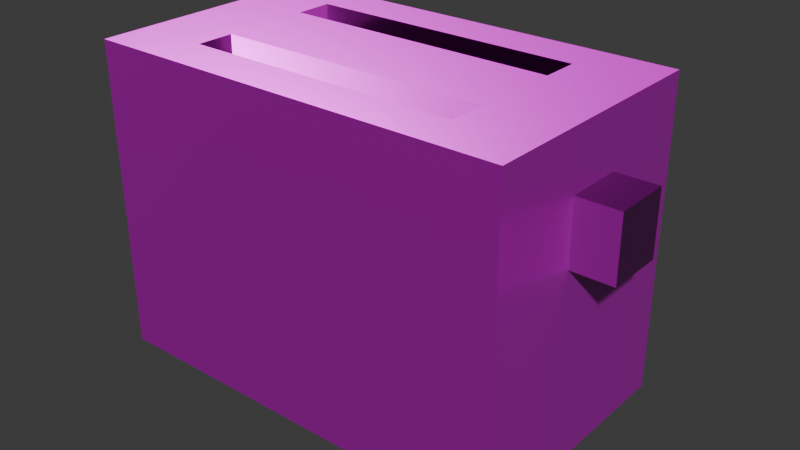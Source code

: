 # Source: toaster.blend  (saved by Blender 5.0.119; exported with 4.5.12 LTS)
import bpy
from mathutils import Matrix  # noqa: F401  (used for matrix-valued properties, if any)

bpy.ops.wm.read_factory_settings(use_empty=True)
scene = bpy.context.scene
scene.name = 'Scene'

# ---- collections
col_collection = bpy.data.collections.new('Collection'); scene.collection.children.link(col_collection)

# ---- images (referenced by path relative to the original .blend; pixels are not part of the script)
import os
ASSET_DIR = os.environ.get("B2B_ASSET_DIR", "")  # directory of the original .blend (textures are referenced by path, not embedded)
HERE = os.path.dirname(os.path.abspath(__file__))  # packed textures are extracted next to this script under _unpacked/

def load_image(name, relpath, width, height, colorspace="sRGB"):
    """Load a texture the original file referenced (path relative to the .blend, or extracted next to this script)."""
    p = next((c for c in (os.path.join(HERE, relpath), os.path.join(ASSET_DIR, relpath)) if relpath and os.path.exists(c)), "")
    if p:
        img = bpy.data.images.load(p, check_existing=True)
        img.name = name
    else:  # same state as the original file: an image datablock whose file is absent (Cycles renders it pink)
        img = bpy.data.images.new(name, width, height)
        img.source = "FILE"
        img.filepath = "//" + (relpath or name)
    img.colorspace_settings.name = colorspace
    return img
img_toaster_worm_001_height_png = load_image('toaster_WORM.001_Height.png', 'textures/toaster/toaster_WORM.001_Height.png', 1024, 1024, 'Non-Color')
img_toaster_worm_001_basecolor_png = load_image('toaster_WORM.001_BaseColor.png', 'textures/toaster/toaster_WORM.001_BaseColor.png', 1024, 1024, 'sRGB')
img_toaster_worm_001_metallic_png = load_image('toaster_WORM.001_Metallic.png', 'textures/toaster/toaster_WORM.001_Metallic.png', 1024, 1024, 'Non-Color')
img_toaster_worm_001_roughness_png = load_image('toaster_WORM.001_Roughness.png', 'textures/toaster/toaster_WORM.001_Roughness.png', 1024, 1024, 'Non-Color')
img_toaster_worm_001_normal_png = load_image('toaster_WORM.001_Normal.png', 'textures/toaster/toaster_WORM.001_Normal.png', 1024, 1024, 'Non-Color')

# ---- materials (node trees are filled in below, after node groups)
mat_worm_001 = bpy.data.materials.new('WORM.001')
mat_worm_001.use_backface_culling_lightprobe_volume = False
mat_worm_001.use_transparent_shadow = False

# ---- material node trees
mat_worm_001.use_nodes = True; mat_worm_001.node_tree.nodes.clear()
_N = mat_worm_001.node_tree.nodes; _L = mat_worm_001.node_tree.links
n0 = _N.new('ShaderNodeBsdfPrincipled'); n0.name = 'Principled BSDF'; n0.location = (10, 300)
n0.distribution = 'GGX'
n0.subsurface_method = 'RANDOM_WALK_SKIN'
n0.inputs[3].default_value = 1.45
n0.inputs[27].default_value = (0.0, 0.0, 0.0, 1.0)
n0.inputs[28].default_value = 1.0
n1 = _N.new('ShaderNodeOutputMaterial'); n1.name = 'Material Output'; n1.location = (300, 300)
n2 = _N.new('ShaderNodeTexImage'); n2.name = 'Image Texture'; n2.location = (84, -876)
n2.label = 'Displacement'
n2.image = img_toaster_worm_001_height_png
n3 = _N.new('ShaderNodeDisplacement'); n3.name = 'Displacement'; n3.location = (110, -400)
n4 = _N.new('ShaderNodeTexImage'); n4.name = 'Image Texture.001'; n4.location = (84, -36)
n4.label = 'Base Color'
n4.image = img_toaster_worm_001_basecolor_png
n5 = _N.new('ShaderNodeTexImage'); n5.name = 'Image Texture.002'; n5.location = (84, -316)
n5.label = 'Metallic'
n5.image = img_toaster_worm_001_metallic_png
n6 = _N.new('ShaderNodeTexImage'); n6.name = 'Image Texture.003'; n6.location = (84, -596)
n6.label = 'Roughness'
n6.image = img_toaster_worm_001_roughness_png
n7 = _N.new('ShaderNodeTexImage'); n7.name = 'Image Texture.004'; n7.location = (84, -1156)
n7.label = 'Normal'
n7.image = img_toaster_worm_001_normal_png
n8 = _N.new('ShaderNodeNormalMap'); n8.name = 'Normal Map'; n8.location = (-240, -620)
n9 = _N.new('ShaderNodeMapping'); n9.name = 'Mapping'; n9.location = (229, -36)
n10 = _N.new('NodeReroute'); n10.name = 'Reroute'; n10.location = (34, -706)
n10.width = 14
n10.socket_idname = 'NodeSocketVector'
n11 = _N.new('ShaderNodeTexCoord'); n11.name = 'Texture Coordinate'; n11.location = (29, -36)
n12 = _N.new('NodeFrame'); n12.name = 'Frame'; n12.location = (-1269, 336)
n12.label = 'Mapping'
n12.width = 398
n13 = _N.new('NodeFrame'); n13.name = 'Frame.001'; n13.location = (-624, 536)
n13.label = 'Textures'
n13.width = 353
n2.parent = n13
n4.parent = n13
n5.parent = n13
n6.parent = n13
n7.parent = n13
n9.parent = n12
n10.parent = n13
n11.parent = n12
_L.new(n0.outputs[0], n1.inputs[0])
_L.new(n2.outputs[0], n3.inputs[0])
_L.new(n3.outputs[0], n1.inputs[2])
_L.new(n4.outputs[0], n0.inputs[0])
_L.new(n5.outputs[0], n0.inputs[1])
_L.new(n6.outputs[0], n0.inputs[2])
_L.new(n7.outputs[0], n8.inputs[1])
_L.new(n8.outputs[0], n0.inputs[5])
_L.new(n10.outputs[0], n4.inputs[0])
_L.new(n10.outputs[0], n5.inputs[0])
_L.new(n10.outputs[0], n6.inputs[0])
_L.new(n10.outputs[0], n2.inputs[0])
_L.new(n10.outputs[0], n7.inputs[0])
_L.new(n9.outputs[0], n10.inputs[0])
_L.new(n11.outputs[2], n9.inputs[0])
n1.is_active_output = True

# ---- world
world_world = bpy.data.worlds.new('World'); scene.world = world_world
world_world.use_nodes = True; world_world.node_tree.nodes.clear()
_N = world_world.node_tree.nodes; _L = world_world.node_tree.links
n0 = _N.new('ShaderNodeOutputWorld'); n0.name = 'World Output'; n0.location = (200, 100)
n1 = _N.new('ShaderNodeBackground'); n1.name = 'Background'; n1.location = (-200, 100)
n1.inputs[0].default_value = (0.05088, 0.05088, 0.05088, 1.0)
_L.new(n1.outputs[0], n0.inputs[0])
n0.is_active_output = True
world_world.color = (0.05088, 0.05088, 0.05088)
world_world.sun_shadow_jitter_overblur = 0.0

# ---- meshes
me_toaster_lod_1 = bpy.data.meshes.new('Toaster-LOD-1')
me_toaster_lod_1.from_pydata([(-0.3415, -0.2, 0.0), (-0.3415, -0.2, 0.5), (-0.3415, 0.2, 0.0), (-0.3415, 0.2, 0.5), (0.2219, -0.07, 0.5), (-0.2219, -0.07, 0.5), (-0.2219, -0.13, 0.5), (0.2219, -0.13, 0.5), (0.2219, 0.13, 0.5), (-0.2219, 0.13, 0.5), (-0.2219, 0.07, 0.5), (0.2219, 0.07, 0.5), (-0.2219, -0.07, 0.2803), (0.2219, -0.07, 0.2803), (0.2219, -0.13, 0.2803), (-0.2219, -0.13, 0.2803), (-0.2219, 0.13, 0.2803), (0.2219, 0.13, 0.2803), (0.2219, 0.07, 0.2803), (-0.2219, 0.07, 0.2803), (0.3415, 0.2, 0.5), (0.3415, 0.2, 0.0), (0.3415, -0.2, 0.5), (0.3415, -0.2, 0.0), (0.3341, 0.0, 0.4081), (0.3341, 0.0458, 0.4081), (0.3341, 0.0458, 0.3063), (0.3341, -0.0458, 0.4081), (0.3341, -0.0458, 0.3063), (0.4085, 0.0458, 0.4081), (0.4085, 0.0458, 0.3063), (0.4085, -0.0458, 0.4081), (0.4085, -0.0458, 0.3063)], [], [(2, 3, 20, 21), (23, 22, 1, 0), (30, 29, 31, 32), (25, 24, 27, 31, 29), (10, 11, 18, 19), (5, 6, 15, 12), (1, 22, 7, 6), (20, 11, 4, 22), (20, 3, 9, 8), (13, 12, 15, 14), (17, 16, 19, 18), (4, 5, 12, 13), (11, 8, 17, 18), (6, 7, 14, 15), (7, 4, 13, 14), (9, 10, 19, 16), (8, 9, 16, 17), (27, 28, 32, 31), (26, 25, 29, 30), (32, 28, 26, 30), (0, 1, 3, 2), (22, 23, 21, 20), (21, 23, 0, 2), (7, 22, 4), (3, 1, 5, 10), (20, 8, 11), (10, 9, 3), (1, 6, 5), (11, 10, 5, 4)])
_uv = me_toaster_lod_1.uv_layers.new(name='UVMap')
_uv.uv.foreach_set('vector', [0.228, 0.4102, 0.228, 0.1824, 0.5391, 0.1824, 0.5391, 0.4102, 0.5391, 0.5925, 0.5391, 0.8203, 0.228, 0.8203, 0.228, 0.5925, 0.809, 0.6635, 0.809, 0.7099, 0.7672, 0.7099, 0.7672, 0.6635, 0.8354, 0.7102, 0.8354, 0.7311, 0.8354, 0.7519, 0.8015, 0.7519, 0.8015, 0.7102, 0.9998, 0.3941, 0.983, 0.5848, 0.8886, 0.5764, 0.9054, 0.3857, 0.7817, 0.3146, 0.7672, 0.2854, 0.86, 0.241, 0.8886, 0.2617, 0.228, 0.0001508, 0.5391, 0.0001509, 0.4847, 0.03204, 0.2824, 0.03204, 0.5391, 0.1824, 0.4847, 0.1232, 0.4847, 0.05938, 0.5391, 0.0001509, 0.5391, 0.1824, 0.228, 0.1824, 0.2824, 0.1505, 0.4847, 0.1505, 0.9054, 0.07101, 0.8886, 0.2617, 0.86, 0.241, 0.8792, 0.08746, 0.86, 0.5557, 0.8792, 0.4022, 0.9054, 0.3857, 0.8886, 0.5764, 0.9998, 0.07937, 0.983, 0.2701, 0.8886, 0.2617, 0.9054, 0.07101, 0.7817, 0.6293, 0.7672, 0.6001, 0.86, 0.5557, 0.8886, 0.5764, 0.7672, 0.2854, 0.7672, 0.04064, 0.8792, 0.08746, 0.86, 0.241, 0.7672, 0.04064, 0.789, 0.0001509, 0.9054, 0.07101, 0.8792, 0.08746, 0.7672, 0.3553, 0.789, 0.3149, 0.9054, 0.3857, 0.8792, 0.4022, 0.7672, 0.6001, 0.7672, 0.3553, 0.8792, 0.4022, 0.86, 0.5557, 0.7672, 0.7566, 0.7672, 0.7102, 0.8012, 0.7102, 0.8012, 0.7566, 0.7672, 0.8034, 0.7672, 0.7569, 0.8012, 0.7569, 0.8012, 0.8034, 0.7672, 0.6635, 0.7672, 0.6296, 0.809, 0.6296, 0.809, 0.6635, 0.228, 0.5925, 0.0001509, 0.5925, 0.0001509, 0.4102, 0.228, 0.4102, 0.7669, 0.5925, 0.5391, 0.5925, 0.5391, 0.4102, 0.7669, 0.4102, 0.5391, 0.4102, 0.5391, 0.5925, 0.228, 0.5925, 0.228, 0.4102, 0.4847, 0.03204, 0.5391, 0.0001509, 0.4847, 0.05938, 0.228, 0.1824, 0.228, 0.0001508, 0.2824, 0.05938, 0.2824, 0.1232, 0.5391, 0.1824, 0.4847, 0.1505, 0.4847, 0.1232, 0.2824, 0.1232, 0.2824, 0.1505, 0.228, 0.1824, 0.228, 0.0001508, 0.2824, 0.03204, 0.2824, 0.05938, 0.4847, 0.1232, 0.2824, 0.1232, 0.2824, 0.05938, 0.4847, 0.05938])
me_toaster_lod_1.materials.append(mat_worm_001)
me_toaster_lod_1.update()

# ---- objects
ob_toaster_lod_1 = bpy.data.objects.new('Toaster-LOD-1', me_toaster_lod_1)

# ---- transforms, parenting, visibility, modifiers, constraints
ob_toaster_lod_1.location = (0.0, 0.0, 0.0)

# ---- collection membership
col_collection.objects.link(ob_toaster_lod_1)

# ---- scene / render settings (as saved in the file)
scene.frame_start = 1; scene.frame_end = 250; scene.frame_set(1)
scene.render.engine = 'BLENDER_EEVEE_NEXT'
scene.render.bake_bias = 0.0
scene.render.bake_samples = 0
scene.cycles.sampling_pattern = 'TABULATED_SOBOL'
scene.eevee.use_volume_custom_range = False
bpy.context.view_layer.update()

# ---- added for rendering (the .blend has no active camera and no usable light): camera, sun
cam_auto = bpy.data.cameras.new('AutoCamera')
cam_auto.lens = 50.0
cam_auto.sensor_width = 36.0
cam_auto.clip_end = 1000.0
ob_auto_camera = bpy.data.objects.new('AutoCamera', cam_auto)
scene.collection.objects.link(ob_auto_camera)
ob_auto_camera.location = (0.945958, -1.0949, 0.979931)
ob_auto_camera.rotation_euler = (1.09748, -7.21219e-08, 0.694738)
scene.camera = ob_auto_camera
light_auto_sun = bpy.data.lights.new('AutoSun', 'SUN')
light_auto_sun.energy = 3.0
light_auto_sun.angle = 0.0523599
ob_auto_sun = bpy.data.objects.new('AutoSun', light_auto_sun)
scene.collection.objects.link(ob_auto_sun)
ob_auto_sun.rotation_euler = (0.872665, 0.174533, 0.523599)
bpy.context.view_layer.update()
